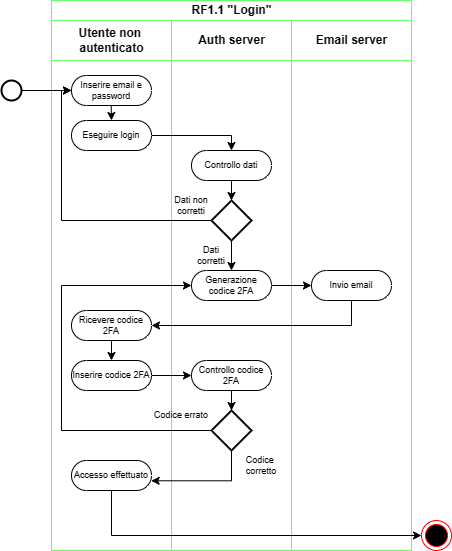

The diagram above was exported from draw.io. Its source (the exported page's mxGraphModel, read from the mxfile embedded in the PNG):
<mxGraphModel dx="1213" dy="678" grid="1" gridSize="10" guides="1" tooltips="1" connect="1" arrows="1" fold="1" page="1" pageScale="1" pageWidth="827" pageHeight="1169" math="0" shadow="0">
  <root>
    <mxCell id="0" />
    <mxCell id="1" parent="0" />
    <mxCell id="6gw1IXwgYy7nNN362ylF-1" value="RF1.1 &quot;Login&quot;" style="swimlane;childLayout=stackLayout;resizeParent=1;resizeParentMax=0;startSize=20;html=1;fontSize=12;strokeColor=#66FF66;" parent="1" vertex="1">
      <mxGeometry x="200" y="80" width="360" height="550" as="geometry" />
    </mxCell>
    <mxCell id="6gw1IXwgYy7nNN362ylF-2" value="Utente non&amp;nbsp;&lt;br&gt;autenticato" style="swimlane;startSize=40;html=1;strokeColor=#66FF66;" parent="6gw1IXwgYy7nNN362ylF-1" vertex="1">
      <mxGeometry y="20" width="120" height="530" as="geometry">
        <mxRectangle y="20" width="50" height="460" as="alternateBounds" />
      </mxGeometry>
    </mxCell>
    <mxCell id="6gw1IXwgYy7nNN362ylF-6" value="Inserire email e password" style="html=1;dashed=0;whiteSpace=wrap;shape=mxgraph.dfd.start;fontSize=9;" parent="6gw1IXwgYy7nNN362ylF-2" vertex="1">
      <mxGeometry x="20" y="55" width="80" height="30" as="geometry" />
    </mxCell>
    <mxCell id="6gw1IXwgYy7nNN362ylF-7" value="Eseguire login" style="html=1;dashed=0;whiteSpace=wrap;shape=mxgraph.dfd.start;fontSize=9;" parent="6gw1IXwgYy7nNN362ylF-2" vertex="1">
      <mxGeometry x="20" y="100" width="80" height="30" as="geometry" />
    </mxCell>
    <mxCell id="6gw1IXwgYy7nNN362ylF-15" value="" style="endArrow=classic;html=1;rounded=0;exitX=1;exitY=0.5;exitDx=0;exitDy=0;exitPerimeter=0;" parent="6gw1IXwgYy7nNN362ylF-2" edge="1">
      <mxGeometry width="50" height="50" relative="1" as="geometry">
        <mxPoint x="59.70999999999998" y="85" as="sourcePoint" />
        <mxPoint x="60" y="100" as="targetPoint" />
      </mxGeometry>
    </mxCell>
    <mxCell id="6gw1IXwgYy7nNN362ylF-34" value="Inserire codice 2FA" style="html=1;dashed=0;whiteSpace=wrap;shape=mxgraph.dfd.start;fontSize=9;" parent="6gw1IXwgYy7nNN362ylF-2" vertex="1">
      <mxGeometry x="20" y="340" width="80" height="30" as="geometry" />
    </mxCell>
    <mxCell id="6gw1IXwgYy7nNN362ylF-35" value="Ricevere codice 2FA" style="html=1;dashed=0;whiteSpace=wrap;shape=mxgraph.dfd.start;fontSize=9;" parent="6gw1IXwgYy7nNN362ylF-2" vertex="1">
      <mxGeometry x="20" y="290" width="80" height="30" as="geometry" />
    </mxCell>
    <mxCell id="6gw1IXwgYy7nNN362ylF-39" value="" style="endArrow=classic;html=1;rounded=0;exitX=0.5;exitY=0.5;exitDx=0;exitDy=15;exitPerimeter=0;entryX=0.5;entryY=0.5;entryDx=0;entryDy=-15;entryPerimeter=0;" parent="6gw1IXwgYy7nNN362ylF-2" source="6gw1IXwgYy7nNN362ylF-35" target="6gw1IXwgYy7nNN362ylF-34" edge="1">
      <mxGeometry width="50" height="50" relative="1" as="geometry">
        <mxPoint x="140" y="330" as="sourcePoint" />
        <mxPoint x="190" y="280" as="targetPoint" />
      </mxGeometry>
    </mxCell>
    <mxCell id="6gw1IXwgYy7nNN362ylF-46" value="Accesso effettuato" style="html=1;dashed=0;whiteSpace=wrap;shape=mxgraph.dfd.start;fontSize=9;" parent="6gw1IXwgYy7nNN362ylF-2" vertex="1">
      <mxGeometry x="20" y="440" width="80" height="30" as="geometry" />
    </mxCell>
    <mxCell id="6gw1IXwgYy7nNN362ylF-3" value="Auth server" style="swimlane;startSize=40;html=1;strokeColor=#66FF66;" parent="6gw1IXwgYy7nNN362ylF-1" vertex="1">
      <mxGeometry x="120" y="20" width="120" height="530" as="geometry" />
    </mxCell>
    <mxCell id="6gw1IXwgYy7nNN362ylF-8" value="Controllo dati" style="html=1;dashed=0;whiteSpace=wrap;shape=mxgraph.dfd.start;fontSize=9;" parent="6gw1IXwgYy7nNN362ylF-3" vertex="1">
      <mxGeometry x="20" y="130" width="80" height="30" as="geometry" />
    </mxCell>
    <mxCell id="6gw1IXwgYy7nNN362ylF-14" value="" style="endArrow=classic;html=1;rounded=0;exitX=0.5;exitY=0.5;exitDx=0;exitDy=15;exitPerimeter=0;entryX=0.5;entryY=0;entryDx=0;entryDy=0;entryPerimeter=0;" parent="6gw1IXwgYy7nNN362ylF-3" source="6gw1IXwgYy7nNN362ylF-8" target="6gw1IXwgYy7nNN362ylF-9" edge="1">
      <mxGeometry width="50" height="50" relative="1" as="geometry">
        <mxPoint x="20" y="230" as="sourcePoint" />
        <mxPoint x="70" y="180" as="targetPoint" />
      </mxGeometry>
    </mxCell>
    <mxCell id="6gw1IXwgYy7nNN362ylF-19" value="Dati non corretti" style="text;html=1;strokeColor=none;fillColor=none;align=center;verticalAlign=middle;whiteSpace=wrap;rounded=0;fontSize=9;" parent="6gw1IXwgYy7nNN362ylF-3" vertex="1">
      <mxGeometry x="-10" y="170" width="60" height="30" as="geometry" />
    </mxCell>
    <mxCell id="6gw1IXwgYy7nNN362ylF-20" value="Generazione codice 2FA" style="html=1;dashed=0;whiteSpace=wrap;shape=mxgraph.dfd.start;fontSize=9;" parent="6gw1IXwgYy7nNN362ylF-3" vertex="1">
      <mxGeometry x="20" y="250" width="80" height="30" as="geometry" />
    </mxCell>
    <mxCell id="6gw1IXwgYy7nNN362ylF-9" value="" style="strokeWidth=2;html=1;shape=mxgraph.flowchart.decision;whiteSpace=wrap;" parent="6gw1IXwgYy7nNN362ylF-3" vertex="1">
      <mxGeometry x="40" y="180" width="40" height="40" as="geometry" />
    </mxCell>
    <mxCell id="6gw1IXwgYy7nNN362ylF-21" value="" style="endArrow=classic;html=1;rounded=0;exitX=0.5;exitY=1;exitDx=0;exitDy=0;exitPerimeter=0;entryX=0.5;entryY=0.5;entryDx=0;entryDy=-15;entryPerimeter=0;" parent="6gw1IXwgYy7nNN362ylF-3" source="6gw1IXwgYy7nNN362ylF-9" target="6gw1IXwgYy7nNN362ylF-20" edge="1">
      <mxGeometry width="50" height="50" relative="1" as="geometry">
        <mxPoint x="-20" y="250" as="sourcePoint" />
        <mxPoint x="-20" y="290" as="targetPoint" />
      </mxGeometry>
    </mxCell>
    <mxCell id="6gw1IXwgYy7nNN362ylF-22" value="Dati &lt;br&gt;corretti" style="text;html=1;strokeColor=none;fillColor=none;align=center;verticalAlign=middle;whiteSpace=wrap;rounded=0;fontSize=9;" parent="6gw1IXwgYy7nNN362ylF-3" vertex="1">
      <mxGeometry x="10" y="220" width="60" height="30" as="geometry" />
    </mxCell>
    <mxCell id="6gw1IXwgYy7nNN362ylF-37" value="Controllo codice 2FA" style="html=1;dashed=0;whiteSpace=wrap;shape=mxgraph.dfd.start;fontSize=9;" parent="6gw1IXwgYy7nNN362ylF-3" vertex="1">
      <mxGeometry x="20" y="340" width="80" height="30" as="geometry" />
    </mxCell>
    <mxCell id="6gw1IXwgYy7nNN362ylF-42" style="edgeStyle=orthogonalEdgeStyle;rounded=0;orthogonalLoop=1;jettySize=auto;html=1;entryX=0;entryY=0.5;entryDx=0;entryDy=0;entryPerimeter=0;" parent="6gw1IXwgYy7nNN362ylF-3" source="6gw1IXwgYy7nNN362ylF-41" target="6gw1IXwgYy7nNN362ylF-20" edge="1">
      <mxGeometry relative="1" as="geometry">
        <mxPoint x="-110" y="260" as="targetPoint" />
        <Array as="points">
          <mxPoint x="-110" y="410" />
          <mxPoint x="-110" y="265" />
        </Array>
      </mxGeometry>
    </mxCell>
    <mxCell id="6gw1IXwgYy7nNN362ylF-41" value="" style="strokeWidth=2;html=1;shape=mxgraph.flowchart.decision;whiteSpace=wrap;" parent="6gw1IXwgYy7nNN362ylF-3" vertex="1">
      <mxGeometry x="40" y="390" width="40" height="40" as="geometry" />
    </mxCell>
    <mxCell id="6gw1IXwgYy7nNN362ylF-43" value="Codice errato" style="text;html=1;strokeColor=none;fillColor=none;align=center;verticalAlign=middle;whiteSpace=wrap;rounded=0;fontSize=9;" parent="6gw1IXwgYy7nNN362ylF-3" vertex="1">
      <mxGeometry x="-20" y="380" width="60" height="30" as="geometry" />
    </mxCell>
    <mxCell id="6gw1IXwgYy7nNN362ylF-44" style="edgeStyle=orthogonalEdgeStyle;rounded=0;orthogonalLoop=1;jettySize=auto;html=1;entryX=0.5;entryY=0;entryDx=0;entryDy=0;entryPerimeter=0;" parent="6gw1IXwgYy7nNN362ylF-3" source="6gw1IXwgYy7nNN362ylF-37" target="6gw1IXwgYy7nNN362ylF-41" edge="1">
      <mxGeometry relative="1" as="geometry" />
    </mxCell>
    <mxCell id="6gw1IXwgYy7nNN362ylF-49" value="Codice&amp;nbsp;&lt;br&gt;corretto" style="text;html=1;strokeColor=none;fillColor=none;align=center;verticalAlign=middle;whiteSpace=wrap;rounded=0;fontSize=9;" parent="6gw1IXwgYy7nNN362ylF-3" vertex="1">
      <mxGeometry x="60" y="430" width="60" height="30" as="geometry" />
    </mxCell>
    <mxCell id="6gw1IXwgYy7nNN362ylF-4" value="Email server" style="swimlane;startSize=40;html=1;strokeColor=#66FF66;" parent="6gw1IXwgYy7nNN362ylF-1" vertex="1">
      <mxGeometry x="240" y="20" width="120" height="530" as="geometry" />
    </mxCell>
    <mxCell id="6gw1IXwgYy7nNN362ylF-25" value="Invio email" style="html=1;dashed=0;whiteSpace=wrap;shape=mxgraph.dfd.start;fontSize=9;" parent="6gw1IXwgYy7nNN362ylF-4" vertex="1">
      <mxGeometry x="20" y="250" width="80" height="30" as="geometry" />
    </mxCell>
    <mxCell id="6gw1IXwgYy7nNN362ylF-17" value="" style="edgeStyle=orthogonalEdgeStyle;rounded=0;orthogonalLoop=1;jettySize=auto;html=1;entryX=0.5;entryY=0.5;entryDx=0;entryDy=-15;entryPerimeter=0;" parent="6gw1IXwgYy7nNN362ylF-1" source="6gw1IXwgYy7nNN362ylF-7" target="6gw1IXwgYy7nNN362ylF-8" edge="1">
      <mxGeometry relative="1" as="geometry">
        <Array as="points">
          <mxPoint x="180" y="135" />
        </Array>
      </mxGeometry>
    </mxCell>
    <mxCell id="6gw1IXwgYy7nNN362ylF-18" style="edgeStyle=orthogonalEdgeStyle;rounded=0;orthogonalLoop=1;jettySize=auto;html=1;entryX=0;entryY=0.5;entryDx=0;entryDy=0;entryPerimeter=0;" parent="6gw1IXwgYy7nNN362ylF-1" source="6gw1IXwgYy7nNN362ylF-9" target="6gw1IXwgYy7nNN362ylF-6" edge="1">
      <mxGeometry relative="1" as="geometry">
        <mxPoint x="10" y="90" as="targetPoint" />
        <Array as="points">
          <mxPoint x="10" y="220" />
          <mxPoint x="10" y="90" />
        </Array>
      </mxGeometry>
    </mxCell>
    <mxCell id="6gw1IXwgYy7nNN362ylF-31" style="edgeStyle=orthogonalEdgeStyle;rounded=0;orthogonalLoop=1;jettySize=auto;html=1;entryX=0;entryY=0.5;entryDx=0;entryDy=0;entryPerimeter=0;" parent="6gw1IXwgYy7nNN362ylF-1" source="6gw1IXwgYy7nNN362ylF-20" target="6gw1IXwgYy7nNN362ylF-25" edge="1">
      <mxGeometry relative="1" as="geometry">
        <mxPoint x="180.30000000000007" y="326" as="targetPoint" />
      </mxGeometry>
    </mxCell>
    <mxCell id="6gw1IXwgYy7nNN362ylF-38" style="edgeStyle=orthogonalEdgeStyle;rounded=0;orthogonalLoop=1;jettySize=auto;html=1;entryX=1;entryY=0.5;entryDx=0;entryDy=0;entryPerimeter=0;" parent="6gw1IXwgYy7nNN362ylF-1" source="6gw1IXwgYy7nNN362ylF-25" target="6gw1IXwgYy7nNN362ylF-35" edge="1">
      <mxGeometry relative="1" as="geometry">
        <Array as="points">
          <mxPoint x="300" y="325" />
        </Array>
      </mxGeometry>
    </mxCell>
    <mxCell id="6gw1IXwgYy7nNN362ylF-40" value="" style="endArrow=classic;html=1;rounded=0;exitX=1;exitY=0.5;exitDx=0;exitDy=0;exitPerimeter=0;entryX=0;entryY=0.5;entryDx=0;entryDy=0;entryPerimeter=0;" parent="6gw1IXwgYy7nNN362ylF-1" source="6gw1IXwgYy7nNN362ylF-34" target="6gw1IXwgYy7nNN362ylF-37" edge="1">
      <mxGeometry width="50" height="50" relative="1" as="geometry">
        <mxPoint x="70" y="350" as="sourcePoint" />
        <mxPoint x="70" y="370" as="targetPoint" />
      </mxGeometry>
    </mxCell>
    <mxCell id="6gw1IXwgYy7nNN362ylF-48" style="edgeStyle=orthogonalEdgeStyle;rounded=0;orthogonalLoop=1;jettySize=auto;html=1;entryX=0.996;entryY=0.676;entryDx=0;entryDy=0;entryPerimeter=0;" parent="6gw1IXwgYy7nNN362ylF-1" source="6gw1IXwgYy7nNN362ylF-41" target="6gw1IXwgYy7nNN362ylF-46" edge="1">
      <mxGeometry relative="1" as="geometry">
        <Array as="points">
          <mxPoint x="180" y="480" />
        </Array>
      </mxGeometry>
    </mxCell>
    <mxCell id="6gw1IXwgYy7nNN362ylF-5" value="" style="strokeWidth=2;html=1;shape=mxgraph.flowchart.start_2;whiteSpace=wrap;" parent="1" vertex="1">
      <mxGeometry x="150" y="160" width="20" height="20" as="geometry" />
    </mxCell>
    <mxCell id="6gw1IXwgYy7nNN362ylF-13" value="" style="endArrow=classic;html=1;rounded=0;exitX=1;exitY=0.5;exitDx=0;exitDy=0;exitPerimeter=0;entryX=0;entryY=0.5;entryDx=0;entryDy=0;entryPerimeter=0;" parent="1" source="6gw1IXwgYy7nNN362ylF-5" target="6gw1IXwgYy7nNN362ylF-6" edge="1">
      <mxGeometry width="50" height="50" relative="1" as="geometry">
        <mxPoint x="340" y="330" as="sourcePoint" />
        <mxPoint x="390" y="280" as="targetPoint" />
      </mxGeometry>
    </mxCell>
    <mxCell id="6gw1IXwgYy7nNN362ylF-50" value="" style="ellipse;html=1;shape=endState;fillColor=#000000;strokeColor=#ff0000;" parent="1" vertex="1">
      <mxGeometry x="570" y="600" width="30" height="30" as="geometry" />
    </mxCell>
    <mxCell id="6gw1IXwgYy7nNN362ylF-51" style="edgeStyle=orthogonalEdgeStyle;rounded=0;orthogonalLoop=1;jettySize=auto;html=1;entryX=0;entryY=0.5;entryDx=0;entryDy=0;" parent="1" source="6gw1IXwgYy7nNN362ylF-46" target="6gw1IXwgYy7nNN362ylF-50" edge="1">
      <mxGeometry relative="1" as="geometry">
        <Array as="points">
          <mxPoint x="260" y="615" />
        </Array>
      </mxGeometry>
    </mxCell>
  </root>
</mxGraphModel>